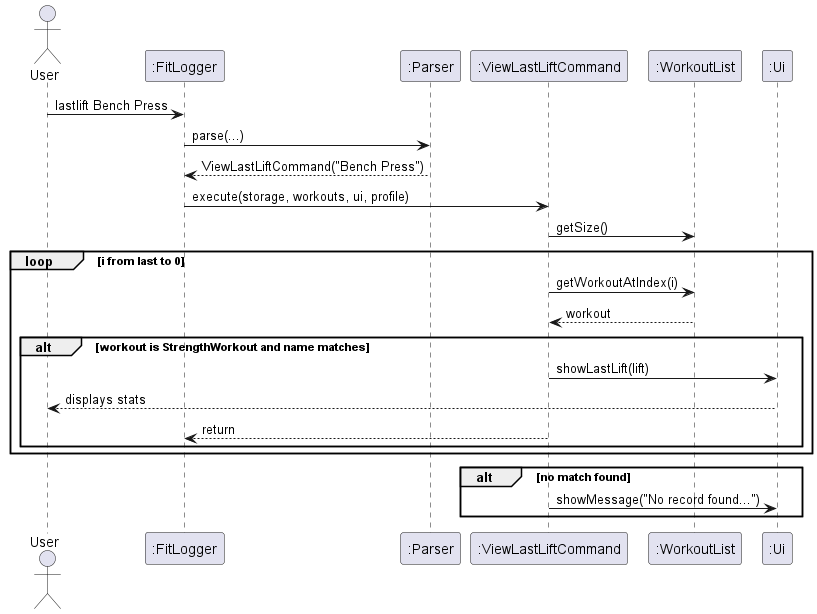

The diagram above was rendered by PlantUML. Its source (embedded in the PNG):
@startuml
actor User
participant ":FitLogger" as FL
participant ":Parser" as P
participant ":ViewLastLiftCommand" as CMD
participant ":WorkoutList" as WL
participant ":Ui" as UI

User -> FL : lastlift Bench Press
FL -> P : parse(...)
P --> FL : ViewLastLiftCommand("Bench Press")
FL -> CMD : execute(storage, workouts, ui, profile)
CMD -> WL : getSize()
loop i from last to 0
    CMD -> WL : getWorkoutAtIndex(i)
    WL --> CMD : workout
    alt workout is StrengthWorkout and name matches
        CMD -> UI : showLastLift(lift)
        UI --> User : displays stats
        CMD --> FL : return
    end
end
alt no match found
    CMD -> UI : showMessage("No record found...")
end
@enduml